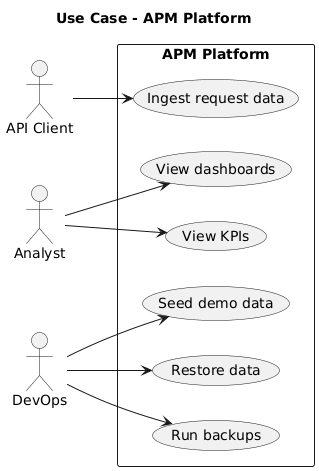

The diagram above was rendered by PlantUML. Its source (embedded in the PNG):
@startuml
title Use Case - APM Platform
left to right direction

actor "API Client" as Client
actor "Analyst" as Analyst
actor "DevOps" as DevOps

rectangle "APM Platform" {
  usecase "Ingest request data" as UC1
  usecase "View dashboards" as UC2
  usecase "View KPIs" as UC3
  usecase "Run backups" as UC4
  usecase "Restore data" as UC5
  usecase "Seed demo data" as UC6
}

Client --> UC1
Analyst --> UC2
Analyst --> UC3
DevOps --> UC4
DevOps --> UC5
DevOps --> UC6
@enduml